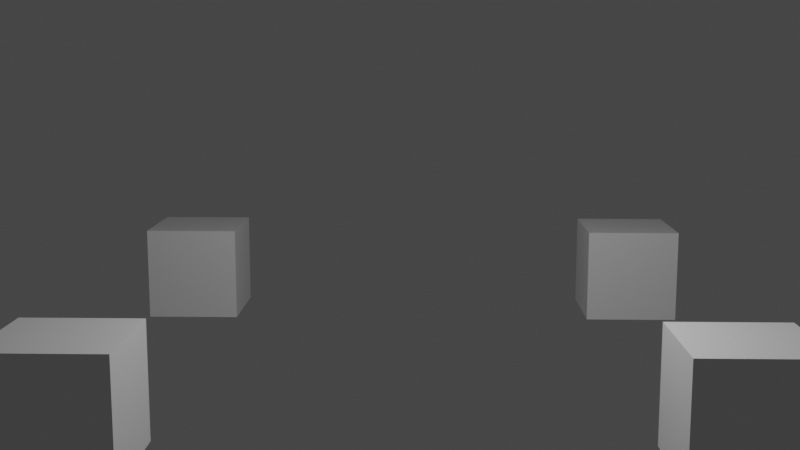 # Source: double_throw.blend  (saved by Blender 3.5.10; exported with 4.5.12 LTS)
import bpy
from mathutils import Matrix  # noqa: F401  (used for matrix-valued properties, if any)

bpy.ops.wm.read_factory_settings(use_empty=True)
scene = bpy.context.scene
scene.name = 'Scene'

# ---- collections
col_collection = bpy.data.collections.new('Collection'); scene.collection.children.link(col_collection)

# ---- materials (node trees are filled in below, after node groups)
mat_material = bpy.data.materials.new('Material')
mat_material.alpha_threshold = 0.0
mat_material.use_transparent_shadow = False
mat_material.roughness = 0.5
mat_material.line_color = (0.0, 0.0, 0.0, 1.0)

# ---- material node trees
mat_material.use_nodes = True; mat_material.node_tree.nodes.clear()
_N = mat_material.node_tree.nodes; _L = mat_material.node_tree.links
n0 = _N.new('ShaderNodeOutputMaterial'); n0.name = 'Material Output'; n0.location = (300, 300)
n1 = _N.new('ShaderNodeBsdfPrincipled'); n1.name = 'Principled BSDF'; n1.location = (10, 300)
n1.distribution = 'GGX'
n1.subsurface_method = 'RANDOM_WALK_SKIN'
n1.inputs[3].default_value = 1.45
n1.inputs[27].default_value = (0.0, 0.0, 0.0, 1.0)
n1.inputs[28].default_value = 1.0
_L.new(n1.outputs[0], n0.inputs[0])
n0.is_active_output = True

# ---- world
world_world = bpy.data.worlds.new('World'); scene.world = world_world
world_world.use_nodes = True; world_world.node_tree.nodes.clear()
_N = world_world.node_tree.nodes; _L = world_world.node_tree.links
n0 = _N.new('ShaderNodeOutputWorld'); n0.name = 'World Output'; n0.location = (300, 300)
n1 = _N.new('ShaderNodeBackground'); n1.name = 'Background'; n1.location = (10, 300)
n1.inputs[0].default_value = (0.05088, 0.05088, 0.05088, 1.0)
_L.new(n1.outputs[0], n0.inputs[0])
n0.is_active_output = True
world_world.color = (0.05088, 0.05088, 0.05088)
world_world.use_sun_shadow = False
world_world.sun_shadow_jitter_overblur = 0.0

# ---- cameras
cam_camera = bpy.data.cameras.new('Camera')
cam_camera.clip_end = 100.0
cam_camera.ortho_scale = 7.314

# ---- lights
light_light = bpy.data.lights.new('Light', 'POINT')
light_light.transmission_factor = 0.0
light_light.energy = 1000.0
light_light.shadow_soft_size = 0.1
light_light.shadow_maximum_resolution = 0.006
light_light.use_absolute_resolution = True

# ---- meshes
me_cube = bpy.data.meshes.new('Cube')
me_cube.from_pydata([(1.0, 1.0, 1.0), (1.0, 1.0, -1.0), (1.0, -1.0, 1.0), (1.0, -1.0, -1.0), (-1.0, 1.0, 1.0), (-1.0, 1.0, -1.0), (-1.0, -1.0, 1.0), (-1.0, -1.0, -1.0)], [], [(0, 4, 6, 2), (3, 2, 6, 7), (7, 6, 4, 5), (5, 1, 3, 7), (1, 0, 2, 3), (5, 4, 0, 1)])
_uv = me_cube.uv_layers.new(name='UVMap')
_uv.uv.foreach_set('vector', [0.625, 0.5, 0.875, 0.5, 0.875, 0.75, 0.625, 0.75, 0.375, 0.75, 0.625, 0.75, 0.625, 1.0, 0.375, 1.0, 0.375, 0.0, 0.625, 0.0, 0.625, 0.25, 0.375, 0.25, 0.125, 0.5, 0.375, 0.5, 0.375, 0.75, 0.125, 0.75, 0.375, 0.5, 0.625, 0.5, 0.625, 0.75, 0.375, 0.75, 0.375, 0.25, 0.625, 0.25, 0.625, 0.5, 0.375, 0.5])
me_cube.materials.append(mat_material)
me_cube.use_mirror_vertex_groups = False
me_cube.update()
me_cube_001 = bpy.data.meshes.new('Cube.001')
me_cube_001.from_pydata([(1.0, 1.0, 1.0), (1.0, 1.0, -1.0), (1.0, -1.0, 1.0), (1.0, -1.0, -1.0), (-1.0, 1.0, 1.0), (-1.0, 1.0, -1.0), (-1.0, -1.0, 1.0), (-1.0, -1.0, -1.0)], [], [(0, 4, 6, 2), (3, 2, 6, 7), (7, 6, 4, 5), (5, 1, 3, 7), (1, 0, 2, 3), (5, 4, 0, 1)])
_uv = me_cube_001.uv_layers.new(name='UVMap')
_uv.uv.foreach_set('vector', [0.625, 0.5, 0.875, 0.5, 0.875, 0.75, 0.625, 0.75, 0.375, 0.75, 0.625, 0.75, 0.625, 1.0, 0.375, 1.0, 0.375, 0.0, 0.625, 0.0, 0.625, 0.25, 0.375, 0.25, 0.125, 0.5, 0.375, 0.5, 0.375, 0.75, 0.125, 0.75, 0.375, 0.5, 0.625, 0.5, 0.625, 0.75, 0.375, 0.75, 0.375, 0.25, 0.625, 0.25, 0.625, 0.5, 0.375, 0.5])
me_cube_001.materials.append(mat_material)
me_cube_001.use_mirror_vertex_groups = False
me_cube_001.update()

# ---- objects
ob_cube1 = bpy.data.objects.new('cube1', me_cube)
ob_light = bpy.data.objects.new('Light', light_light)
ob_camera = bpy.data.objects.new('Camera', cam_camera)
ob_target1 = bpy.data.objects.new('target1', me_cube_001)
ob_cube2 = bpy.data.objects.new('cube2', me_cube)
ob_target2 = bpy.data.objects.new('target2', me_cube_001)

# ---- transforms, parenting, visibility, modifiers, constraints
ob_cube1.location = (-5.0, -5.0, 0.0)
ob_cube1.lock_rotations_4d = False
ob_cube1.empty_display_type = 'ARROWS'
ob_cube1.lineart.crease_threshold = 0.0
ob_light.location = (4.076, 1.005, 5.904)
ob_light.rotation_euler = (0.6503, 0.05522, 1.866)
ob_light.lock_rotations_4d = False
ob_light.empty_display_type = 'ARROWS'
ob_light.color = (0.0, 0.0, 0.0, 0.0)
ob_light.lineart.crease_threshold = 0.0
ob_camera.location = (20.71, 0.3938, 5.271)
ob_camera.rotation_euler = (1.406, -5.442e-08, 1.597)
ob_camera.lock_rotations_4d = False
ob_camera.empty_display_type = 'ARROWS'
ob_camera.color = (0.0, 0.0, 0.0, 0.0)
ob_camera.display_type = 'WIRE'
ob_camera.lineart.crease_threshold = 0.0
ob_target1.location = (-5.0, 5.0, 0.0)
ob_target1.lock_rotations_4d = False
ob_target1.empty_display_type = 'ARROWS'
ob_target1.lineart.crease_threshold = 0.0
ob_cube2.location = (5.0, -5.0, 0.0)
ob_cube2.lock_rotations_4d = False
ob_cube2.empty_display_type = 'ARROWS'
ob_cube2.lineart.crease_threshold = 0.0
ob_target2.location = (5.0, 5.0, 0.0)
ob_target2.lock_rotations_4d = False
ob_target2.empty_display_type = 'ARROWS'
ob_target2.lineart.crease_threshold = 0.0

# ---- collection membership
col_collection.objects.link(ob_cube1)
col_collection.objects.link(ob_light)
col_collection.objects.link(ob_camera)
col_collection.objects.link(ob_target1)
col_collection.objects.link(ob_cube2)
col_collection.objects.link(ob_target2)

# ---- scene / render settings (as saved in the file)
scene.camera = ob_camera
scene.frame_start = 1; scene.frame_end = 250; scene.frame_set(1)
scene.render.engine = 'BLENDER_EEVEE_NEXT'
scene.render.fps = 60
scene.cycles.sampling_pattern = 'TABULATED_SOBOL'
scene.view_settings.view_transform = 'Filmic'
bpy.context.view_layer.update()

